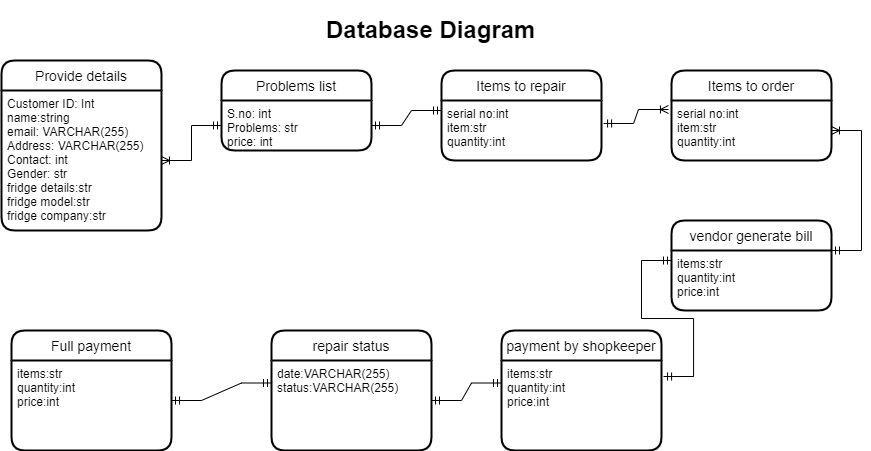

The diagram above was exported from draw.io. Its source (the exported page's mxGraphModel, read from the mxfile embedded in the PNG):
<mxGraphModel dx="880" dy="1576" grid="1" gridSize="10" guides="1" tooltips="1" connect="1" arrows="1" fold="1" page="1" pageScale="1" pageWidth="850" pageHeight="1100" math="0" shadow="0">
  <root>
    <mxCell id="0" />
    <mxCell id="1" parent="0" />
    <mxCell id="SBpvbzjszN1KBQhOlqDb-4" value="Provide details" style="swimlane;childLayout=stackLayout;horizontal=1;startSize=30;horizontalStack=0;rounded=1;fontSize=14;fontStyle=0;strokeWidth=2;resizeParent=0;resizeLast=1;shadow=0;dashed=0;align=center;" vertex="1" parent="1">
      <mxGeometry x="30" y="40" width="160" height="170" as="geometry" />
    </mxCell>
    <mxCell id="SBpvbzjszN1KBQhOlqDb-5" value="Customer ID: Int&#10;name:string&#10;email: VARCHAR(255)&#10;Address: VARCHAR(255)&#10;Contact: int&#10;Gender: str&#10;fridge details:str&#10;fridge model:str&#10;fridge company:str&#10;" style="align=left;strokeColor=none;fillColor=none;spacingLeft=4;fontSize=12;verticalAlign=top;resizable=0;rotatable=0;part=1;" vertex="1" parent="SBpvbzjszN1KBQhOlqDb-4">
      <mxGeometry y="30" width="160" height="140" as="geometry" />
    </mxCell>
    <mxCell id="SBpvbzjszN1KBQhOlqDb-6" value="Problems list" style="swimlane;childLayout=stackLayout;horizontal=1;startSize=30;horizontalStack=0;rounded=1;fontSize=14;fontStyle=0;strokeWidth=2;resizeParent=0;resizeLast=1;shadow=0;dashed=0;align=center;" vertex="1" parent="1">
      <mxGeometry x="250" y="50" width="150" height="80" as="geometry" />
    </mxCell>
    <mxCell id="SBpvbzjszN1KBQhOlqDb-8" value="S.no: int&#10;Problems: str&#10;price: int" style="align=left;strokeColor=none;fillColor=none;spacingLeft=4;fontSize=12;verticalAlign=top;resizable=0;rotatable=0;part=1;" vertex="1" parent="SBpvbzjszN1KBQhOlqDb-6">
      <mxGeometry y="30" width="150" height="50" as="geometry" />
    </mxCell>
    <mxCell id="SBpvbzjszN1KBQhOlqDb-12" value="Items to repair" style="swimlane;childLayout=stackLayout;horizontal=1;startSize=30;horizontalStack=0;rounded=1;fontSize=14;fontStyle=0;strokeWidth=2;resizeParent=0;resizeLast=1;shadow=0;dashed=0;align=center;" vertex="1" parent="1">
      <mxGeometry x="470" y="50" width="160" height="90" as="geometry" />
    </mxCell>
    <mxCell id="SBpvbzjszN1KBQhOlqDb-13" value="serial no:int&#10;item:str&#10;quantity:int" style="align=left;strokeColor=none;fillColor=none;spacingLeft=4;fontSize=12;verticalAlign=top;resizable=0;rotatable=0;part=1;" vertex="1" parent="SBpvbzjszN1KBQhOlqDb-12">
      <mxGeometry y="30" width="160" height="60" as="geometry" />
    </mxCell>
    <mxCell id="SBpvbzjszN1KBQhOlqDb-17" value="" style="edgeStyle=entityRelationEdgeStyle;fontSize=12;html=1;endArrow=ERoneToMany;startArrow=ERmandOne;rounded=0;exitX=0;exitY=0.5;exitDx=0;exitDy=0;" edge="1" parent="1" source="SBpvbzjszN1KBQhOlqDb-8" target="SBpvbzjszN1KBQhOlqDb-5">
      <mxGeometry width="100" height="100" relative="1" as="geometry">
        <mxPoint x="420" y="351" as="sourcePoint" />
        <mxPoint x="520" y="251" as="targetPoint" />
      </mxGeometry>
    </mxCell>
    <mxCell id="SBpvbzjszN1KBQhOlqDb-18" value="" style="edgeStyle=entityRelationEdgeStyle;fontSize=12;html=1;endArrow=ERmandOne;startArrow=ERmandOne;rounded=0;exitX=1;exitY=0.5;exitDx=0;exitDy=0;" edge="1" parent="1" source="SBpvbzjszN1KBQhOlqDb-8">
      <mxGeometry width="100" height="100" relative="1" as="geometry">
        <mxPoint x="370" y="190" as="sourcePoint" />
        <mxPoint x="470" y="90" as="targetPoint" />
      </mxGeometry>
    </mxCell>
    <mxCell id="SBpvbzjszN1KBQhOlqDb-19" value="Items to order" style="swimlane;childLayout=stackLayout;horizontal=1;startSize=30;horizontalStack=0;rounded=1;fontSize=14;fontStyle=0;strokeWidth=2;resizeParent=0;resizeLast=1;shadow=0;dashed=0;align=center;" vertex="1" parent="1">
      <mxGeometry x="700" y="50" width="160" height="90" as="geometry" />
    </mxCell>
    <mxCell id="SBpvbzjszN1KBQhOlqDb-20" value="serial no:int&#10;item:str&#10;quantity:int" style="align=left;strokeColor=none;fillColor=none;spacingLeft=4;fontSize=12;verticalAlign=top;resizable=0;rotatable=0;part=1;" vertex="1" parent="SBpvbzjszN1KBQhOlqDb-19">
      <mxGeometry y="30" width="160" height="60" as="geometry" />
    </mxCell>
    <mxCell id="SBpvbzjszN1KBQhOlqDb-21" value="" style="edgeStyle=entityRelationEdgeStyle;fontSize=12;html=1;endArrow=ERoneToMany;startArrow=ERmandOne;rounded=0;exitX=1.013;exitY=0.383;exitDx=0;exitDy=0;exitPerimeter=0;entryX=-0.019;entryY=0.15;entryDx=0;entryDy=0;entryPerimeter=0;" edge="1" parent="1" source="SBpvbzjszN1KBQhOlqDb-13" target="SBpvbzjszN1KBQhOlqDb-20">
      <mxGeometry width="100" height="100" relative="1" as="geometry">
        <mxPoint x="600" y="200" as="sourcePoint" />
        <mxPoint x="690" y="90" as="targetPoint" />
      </mxGeometry>
    </mxCell>
    <mxCell id="SBpvbzjszN1KBQhOlqDb-22" value="vendor generate bill" style="swimlane;childLayout=stackLayout;horizontal=1;startSize=30;horizontalStack=0;rounded=1;fontSize=14;fontStyle=0;strokeWidth=2;resizeParent=0;resizeLast=1;shadow=0;dashed=0;align=center;" vertex="1" parent="1">
      <mxGeometry x="700" y="200" width="160" height="90" as="geometry" />
    </mxCell>
    <mxCell id="SBpvbzjszN1KBQhOlqDb-23" value="items:str&#10;quantity:int&#10;price:int" style="align=left;strokeColor=none;fillColor=none;spacingLeft=4;fontSize=12;verticalAlign=top;resizable=0;rotatable=0;part=1;" vertex="1" parent="SBpvbzjszN1KBQhOlqDb-22">
      <mxGeometry y="30" width="160" height="60" as="geometry" />
    </mxCell>
    <mxCell id="SBpvbzjszN1KBQhOlqDb-25" value="" style="edgeStyle=entityRelationEdgeStyle;fontSize=12;html=1;endArrow=ERoneToMany;startArrow=ERmandOne;rounded=0;exitX=1;exitY=0;exitDx=0;exitDy=0;" edge="1" parent="1" source="SBpvbzjszN1KBQhOlqDb-23" target="SBpvbzjszN1KBQhOlqDb-20">
      <mxGeometry width="100" height="100" relative="1" as="geometry">
        <mxPoint x="520" y="360" as="sourcePoint" />
        <mxPoint x="781" y="150" as="targetPoint" />
      </mxGeometry>
    </mxCell>
    <mxCell id="SBpvbzjszN1KBQhOlqDb-26" value="payment by shopkeeper" style="swimlane;childLayout=stackLayout;horizontal=1;startSize=30;horizontalStack=0;rounded=1;fontSize=14;fontStyle=0;strokeWidth=2;resizeParent=0;resizeLast=1;shadow=0;dashed=0;align=center;" vertex="1" parent="1">
      <mxGeometry x="530" y="310" width="160" height="120" as="geometry" />
    </mxCell>
    <mxCell id="SBpvbzjszN1KBQhOlqDb-27" value="items:str&#10;quantity:int&#10;price:int" style="align=left;strokeColor=none;fillColor=none;spacingLeft=4;fontSize=12;verticalAlign=top;resizable=0;rotatable=0;part=1;" vertex="1" parent="SBpvbzjszN1KBQhOlqDb-26">
      <mxGeometry y="30" width="160" height="90" as="geometry" />
    </mxCell>
    <mxCell id="SBpvbzjszN1KBQhOlqDb-28" value="" style="edgeStyle=entityRelationEdgeStyle;fontSize=12;html=1;endArrow=ERmandOne;startArrow=ERmandOne;rounded=0;exitX=1.013;exitY=0.178;exitDx=0;exitDy=0;exitPerimeter=0;" edge="1" parent="1" source="SBpvbzjszN1KBQhOlqDb-27">
      <mxGeometry width="100" height="100" relative="1" as="geometry">
        <mxPoint x="600" y="340" as="sourcePoint" />
        <mxPoint x="700" y="240" as="targetPoint" />
      </mxGeometry>
    </mxCell>
    <mxCell id="SBpvbzjszN1KBQhOlqDb-29" value="repair status" style="swimlane;childLayout=stackLayout;horizontal=1;startSize=30;horizontalStack=0;rounded=1;fontSize=14;fontStyle=0;strokeWidth=2;resizeParent=0;resizeLast=1;shadow=0;dashed=0;align=center;" vertex="1" parent="1">
      <mxGeometry x="300" y="310" width="160" height="120" as="geometry" />
    </mxCell>
    <mxCell id="SBpvbzjszN1KBQhOlqDb-30" value="date:VARCHAR(255)&#10;status:VARCHAR(255)" style="align=left;strokeColor=none;fillColor=none;spacingLeft=4;fontSize=12;verticalAlign=top;resizable=0;rotatable=0;part=1;" vertex="1" parent="SBpvbzjszN1KBQhOlqDb-29">
      <mxGeometry y="30" width="160" height="90" as="geometry" />
    </mxCell>
    <mxCell id="SBpvbzjszN1KBQhOlqDb-31" value="Full payment" style="swimlane;childLayout=stackLayout;horizontal=1;startSize=30;horizontalStack=0;rounded=1;fontSize=14;fontStyle=0;strokeWidth=2;resizeParent=0;resizeLast=1;shadow=0;dashed=0;align=center;" vertex="1" parent="1">
      <mxGeometry x="40" y="310" width="160" height="120" as="geometry" />
    </mxCell>
    <mxCell id="SBpvbzjszN1KBQhOlqDb-32" value="items:str&#10;quantity:int&#10;price:int" style="align=left;strokeColor=none;fillColor=none;spacingLeft=4;fontSize=12;verticalAlign=top;resizable=0;rotatable=0;part=1;" vertex="1" parent="SBpvbzjszN1KBQhOlqDb-31">
      <mxGeometry y="30" width="160" height="90" as="geometry" />
    </mxCell>
    <mxCell id="SBpvbzjszN1KBQhOlqDb-33" value="" style="edgeStyle=entityRelationEdgeStyle;fontSize=12;html=1;endArrow=ERmandOne;startArrow=ERmandOne;rounded=0;entryX=0;entryY=0.25;entryDx=0;entryDy=0;" edge="1" parent="1" target="SBpvbzjszN1KBQhOlqDb-27">
      <mxGeometry width="100" height="100" relative="1" as="geometry">
        <mxPoint x="460" y="380" as="sourcePoint" />
        <mxPoint x="520" y="360" as="targetPoint" />
      </mxGeometry>
    </mxCell>
    <mxCell id="SBpvbzjszN1KBQhOlqDb-34" value="" style="edgeStyle=entityRelationEdgeStyle;fontSize=12;html=1;endArrow=ERmandOne;startArrow=ERmandOne;rounded=0;entryX=0;entryY=0.25;entryDx=0;entryDy=0;" edge="1" parent="1" target="SBpvbzjszN1KBQhOlqDb-30">
      <mxGeometry width="100" height="100" relative="1" as="geometry">
        <mxPoint x="200" y="380" as="sourcePoint" />
        <mxPoint x="300" y="280" as="targetPoint" />
      </mxGeometry>
    </mxCell>
    <mxCell id="SBpvbzjszN1KBQhOlqDb-35" value="&lt;h1&gt;Database Diagram&lt;/h1&gt;" style="text;html=1;strokeColor=none;fillColor=none;spacing=5;spacingTop=-20;whiteSpace=wrap;overflow=hidden;rounded=0;" vertex="1" parent="1">
      <mxGeometry x="350" y="-10" width="240" height="40" as="geometry" />
    </mxCell>
  </root>
</mxGraphModel>